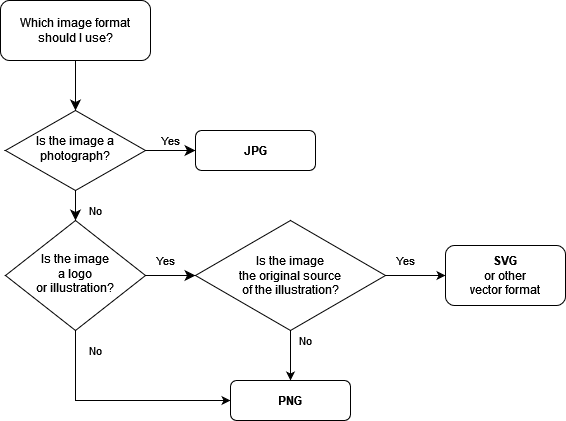

The diagram above was exported from draw.io. Its source (the exported page's mxGraphModel, read from the mxfile embedded in the PNG):
<mxGraphModel dx="1434" dy="774" grid="1" gridSize="10" guides="1" tooltips="1" connect="1" arrows="1" fold="1" page="1" pageScale="1" pageWidth="827" pageHeight="1169" math="0" shadow="0">
  <root>
    <mxCell id="WIyWlLk6GJQsqaUBKTNV-0" />
    <mxCell id="WIyWlLk6GJQsqaUBKTNV-1" parent="WIyWlLk6GJQsqaUBKTNV-0" />
    <mxCell id="WIyWlLk6GJQsqaUBKTNV-2" value="" style="rounded=0;html=1;jettySize=auto;orthogonalLoop=1;fontSize=11;endArrow=classic;endFill=1;endSize=8;strokeWidth=1;shadow=0;labelBackgroundColor=none;edgeStyle=orthogonalEdgeStyle;" parent="WIyWlLk6GJQsqaUBKTNV-1" source="WIyWlLk6GJQsqaUBKTNV-3" target="WIyWlLk6GJQsqaUBKTNV-6" edge="1">
      <mxGeometry relative="1" as="geometry" />
    </mxCell>
    <mxCell id="WIyWlLk6GJQsqaUBKTNV-3" value="Which image format should I use?" style="rounded=1;whiteSpace=wrap;html=1;fontSize=12;glass=0;strokeWidth=1;shadow=0;" parent="WIyWlLk6GJQsqaUBKTNV-1" vertex="1">
      <mxGeometry x="125" y="60" width="150" height="60" as="geometry" />
    </mxCell>
    <mxCell id="WIyWlLk6GJQsqaUBKTNV-4" value="No" style="rounded=0;html=1;jettySize=auto;orthogonalLoop=1;fontSize=11;endArrow=classic;endFill=1;endSize=8;strokeWidth=1;shadow=0;labelBackgroundColor=none;edgeStyle=orthogonalEdgeStyle;" parent="WIyWlLk6GJQsqaUBKTNV-1" source="WIyWlLk6GJQsqaUBKTNV-6" target="WIyWlLk6GJQsqaUBKTNV-10" edge="1">
      <mxGeometry x="0.6" y="20" relative="1" as="geometry">
        <mxPoint as="offset" />
      </mxGeometry>
    </mxCell>
    <mxCell id="WIyWlLk6GJQsqaUBKTNV-5" value="Yes" style="edgeStyle=orthogonalEdgeStyle;rounded=0;html=1;jettySize=auto;orthogonalLoop=1;fontSize=11;endArrow=classic;endFill=1;endSize=8;strokeWidth=1;shadow=0;labelBackgroundColor=none;" parent="WIyWlLk6GJQsqaUBKTNV-1" source="WIyWlLk6GJQsqaUBKTNV-6" target="WIyWlLk6GJQsqaUBKTNV-7" edge="1">
      <mxGeometry y="10" relative="1" as="geometry">
        <mxPoint as="offset" />
      </mxGeometry>
    </mxCell>
    <mxCell id="WIyWlLk6GJQsqaUBKTNV-6" value="Is the image a photograph?" style="rhombus;whiteSpace=wrap;html=1;shadow=0;fontFamily=Helvetica;fontSize=12;align=center;strokeWidth=1;spacing=6;spacingTop=-4;" parent="WIyWlLk6GJQsqaUBKTNV-1" vertex="1">
      <mxGeometry x="130" y="170" width="140" height="80" as="geometry" />
    </mxCell>
    <mxCell id="WIyWlLk6GJQsqaUBKTNV-7" value="&lt;b&gt;JPG&lt;/b&gt;" style="rounded=1;whiteSpace=wrap;html=1;fontSize=12;glass=0;strokeWidth=1;shadow=0;" parent="WIyWlLk6GJQsqaUBKTNV-1" vertex="1">
      <mxGeometry x="320" y="190" width="120" height="40" as="geometry" />
    </mxCell>
    <mxCell id="WIyWlLk6GJQsqaUBKTNV-9" value="Yes" style="edgeStyle=orthogonalEdgeStyle;rounded=0;html=1;jettySize=auto;orthogonalLoop=1;fontSize=11;endArrow=classic;endFill=1;endSize=8;strokeWidth=1;shadow=0;labelBackgroundColor=none;entryX=0;entryY=0.5;entryDx=0;entryDy=0;" parent="WIyWlLk6GJQsqaUBKTNV-1" source="WIyWlLk6GJQsqaUBKTNV-10" target="ZjiRlY_kaj06PZUpL6Lx-2" edge="1">
      <mxGeometry x="-0.2" y="15" relative="1" as="geometry">
        <mxPoint as="offset" />
        <mxPoint x="320" y="330" as="targetPoint" />
      </mxGeometry>
    </mxCell>
    <mxCell id="ZjiRlY_kaj06PZUpL6Lx-7" value="No" style="edgeStyle=orthogonalEdgeStyle;rounded=0;orthogonalLoop=1;jettySize=auto;html=1;exitX=0.5;exitY=1;exitDx=0;exitDy=0;entryX=0;entryY=0.5;entryDx=0;entryDy=0;" edge="1" parent="WIyWlLk6GJQsqaUBKTNV-1" source="WIyWlLk6GJQsqaUBKTNV-10" target="ZjiRlY_kaj06PZUpL6Lx-6">
      <mxGeometry x="-0.8222" y="20" relative="1" as="geometry">
        <mxPoint as="offset" />
      </mxGeometry>
    </mxCell>
    <mxCell id="WIyWlLk6GJQsqaUBKTNV-10" value="&lt;div&gt;Is the image&lt;/div&gt;&lt;div&gt;a logo&lt;/div&gt;&lt;div&gt;or illustration?&lt;/div&gt;" style="rhombus;whiteSpace=wrap;html=1;shadow=0;fontFamily=Helvetica;fontSize=12;align=center;strokeWidth=1;spacing=6;spacingTop=-4;" parent="WIyWlLk6GJQsqaUBKTNV-1" vertex="1">
      <mxGeometry x="130" y="280" width="140" height="110" as="geometry" />
    </mxCell>
    <mxCell id="ZjiRlY_kaj06PZUpL6Lx-3" value="Yes" style="edgeStyle=orthogonalEdgeStyle;rounded=0;orthogonalLoop=1;jettySize=auto;html=1;exitX=1;exitY=0.5;exitDx=0;exitDy=0;entryX=0;entryY=0.5;entryDx=0;entryDy=0;" edge="1" parent="WIyWlLk6GJQsqaUBKTNV-1" source="ZjiRlY_kaj06PZUpL6Lx-2" target="ZjiRlY_kaj06PZUpL6Lx-4">
      <mxGeometry x="-0.3333" y="15" relative="1" as="geometry">
        <mxPoint x="555" y="490" as="targetPoint" />
        <mxPoint as="offset" />
      </mxGeometry>
    </mxCell>
    <mxCell id="ZjiRlY_kaj06PZUpL6Lx-5" value="No" style="edgeStyle=orthogonalEdgeStyle;rounded=0;orthogonalLoop=1;jettySize=auto;html=1;exitX=0.5;exitY=1;exitDx=0;exitDy=0;entryX=0.5;entryY=0;entryDx=0;entryDy=0;" edge="1" parent="WIyWlLk6GJQsqaUBKTNV-1" source="ZjiRlY_kaj06PZUpL6Lx-2" target="ZjiRlY_kaj06PZUpL6Lx-6">
      <mxGeometry x="-0.6" y="15" relative="1" as="geometry">
        <mxPoint x="415" y="440" as="targetPoint" />
        <mxPoint as="offset" />
      </mxGeometry>
    </mxCell>
    <mxCell id="ZjiRlY_kaj06PZUpL6Lx-2" value="&lt;div&gt;Is the image&lt;/div&gt;&lt;div&gt;the original source&lt;/div&gt;&lt;div&gt;of the illustration?&lt;/div&gt;" style="rhombus;whiteSpace=wrap;html=1;" vertex="1" parent="WIyWlLk6GJQsqaUBKTNV-1">
      <mxGeometry x="320" y="280" width="190" height="110" as="geometry" />
    </mxCell>
    <mxCell id="ZjiRlY_kaj06PZUpL6Lx-4" value="&lt;div&gt;&lt;b&gt;SVG&lt;/b&gt;&lt;/div&gt;&lt;div&gt;or other&lt;/div&gt;&lt;div&gt;vector format&lt;br&gt;&lt;/div&gt;" style="rounded=1;whiteSpace=wrap;html=1;" vertex="1" parent="WIyWlLk6GJQsqaUBKTNV-1">
      <mxGeometry x="570" y="305" width="120" height="60" as="geometry" />
    </mxCell>
    <mxCell id="ZjiRlY_kaj06PZUpL6Lx-6" value="&lt;b&gt;PNG&lt;/b&gt;" style="rounded=1;whiteSpace=wrap;html=1;" vertex="1" parent="WIyWlLk6GJQsqaUBKTNV-1">
      <mxGeometry x="355" y="440" width="120" height="40" as="geometry" />
    </mxCell>
  </root>
</mxGraphModel>